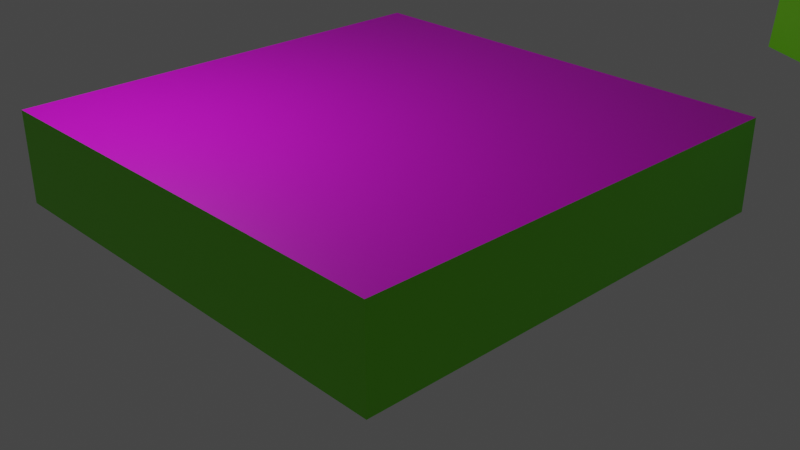 # Source: map.blend  (saved by Blender 2.82.7; exported with 4.5.12 LTS)
import bpy
from mathutils import Matrix  # noqa: F401  (used for matrix-valued properties, if any)

bpy.ops.wm.read_factory_settings(use_empty=True)
scene = bpy.context.scene
scene.name = 'Scene'

# ---- collections
col_collection = bpy.data.collections.new('Collection'); scene.collection.children.link(col_collection)

# ---- images (referenced by path relative to the original .blend; pixels are not part of the script)
import os
ASSET_DIR = os.environ.get("B2B_ASSET_DIR", "")  # directory of the original .blend (textures are referenced by path, not embedded)
HERE = os.path.dirname(os.path.abspath(__file__))  # packed textures are extracted next to this script under _unpacked/

def load_image(name, relpath, width, height, colorspace="sRGB"):
    """Load a texture the original file referenced (path relative to the .blend, or extracted next to this script)."""
    p = next((c for c in (os.path.join(HERE, relpath), os.path.join(ASSET_DIR, relpath)) if relpath and os.path.exists(c)), "")
    if p:
        img = bpy.data.images.load(p, check_existing=True)
        img.name = name
    else:  # same state as the original file: an image datablock whose file is absent (Cycles renders it pink)
        img = bpy.data.images.new(name, width, height)
        img.source = "FILE"
        img.filepath = "//" + (relpath or name)
    img.colorspace_settings.name = colorspace
    return img
img_256x128_png = load_image('256x128.png', '256x128.png', 1024, 1024, 'sRGB')

# ---- materials (node trees are filled in below, after node groups)
mat_material = bpy.data.materials.new('Material')
mat_material.alpha_threshold = 0.0
mat_material.use_transparent_shadow = False
mat_material.preview_render_type = 'FLAT'
mat_material.line_color = (0.0, 0.0, 0.0, 1.0)
mat_material_001 = bpy.data.materials.new('Material.001')
mat_material_001.use_transparent_shadow = False
mat_material_001.preview_render_type = 'FLAT'

# ---- material node trees
mat_material.use_nodes = True; mat_material.node_tree.nodes.clear()
_N = mat_material.node_tree.nodes; _L = mat_material.node_tree.links
n0 = _N.new('ShaderNodeOutputMaterial'); n0.name = 'Material Output'; n0.location = (300, 300)
n1 = _N.new('ShaderNodeBsdfPrincipled'); n1.name = 'Principled BSDF'; n1.location = (10, 300)
n1.distribution = 'GGX'
n1.subsurface_method = 'BURLEY'
n1.inputs[0].default_value = (0.1913, 0.8, 0.0, 1.0)
n1.inputs[2].default_value = 0.4
n1.inputs[3].default_value = 1.45
n1.inputs[27].default_value = (0.0, 0.0, 0.0, 1.0)
n1.inputs[28].default_value = 1.0
_L.new(n1.outputs[0], n0.inputs[0])
n0.is_active_output = True
mat_material_001.use_nodes = True; mat_material_001.node_tree.nodes.clear()
_N = mat_material_001.node_tree.nodes; _L = mat_material_001.node_tree.links
n0 = _N.new('ShaderNodeBsdfPrincipled'); n0.name = 'Principled BSDF'; n0.location = (10, 300)
n0.distribution = 'GGX'
n0.subsurface_method = 'BURLEY'
n0.inputs[3].default_value = 1.45
n0.inputs[27].default_value = (0.0, 0.0, 0.0, 1.0)
n0.inputs[28].default_value = 1.0
n1 = _N.new('ShaderNodeTexImage'); n1.name = 'Image Texture'; n1.location = (-302, 306)
n1.image = img_256x128_png
n2 = _N.new('ShaderNodeOutputMaterial'); n2.name = 'Material Output'; n2.location = (359, 376)
_L.new(n0.outputs[0], n2.inputs[0])
_L.new(n1.outputs[0], n0.inputs[0])
n2.is_active_output = True

# ---- world
world_world = bpy.data.worlds.new('World'); scene.world = world_world
world_world.use_nodes = True; world_world.node_tree.nodes.clear()
_N = world_world.node_tree.nodes; _L = world_world.node_tree.links
n0 = _N.new('ShaderNodeOutputWorld'); n0.name = 'World Output'; n0.location = (300, 300)
n1 = _N.new('ShaderNodeBackground'); n1.name = 'Background'; n1.location = (10, 300)
n1.inputs[0].default_value = (0.05088, 0.05088, 0.05088, 1.0)
_L.new(n1.outputs[0], n0.inputs[0])
n0.is_active_output = True
world_world.color = (0.05088, 0.05088, 0.05088)
world_world.use_sun_shadow = False
world_world.sun_shadow_jitter_overblur = 0.0

# ---- cameras
cam_camera = bpy.data.cameras.new('Camera')
cam_camera.clip_end = 100.0
cam_camera.ortho_scale = 7.314

# ---- lights
light_light = bpy.data.lights.new('Light', 'POINT')
light_light.transmission_factor = 0.0
light_light.energy = 1000.0
light_light.shadow_soft_size = 0.1
light_light.shadow_maximum_resolution = 0.006
light_light.use_absolute_resolution = True

# ---- meshes
me_cube = bpy.data.meshes.new('Cube')
me_cube.from_pydata([(1.0, 1.0, 1.0), (1.0, 1.0, -1.0), (1.0, -1.0, 1.0), (1.0, -1.0, -1.0), (-1.0, 1.0, 1.0), (-1.0, 1.0, -1.0), (-1.0, -1.0, 1.0), (-1.0, -1.0, -1.0)], [], [(0, 4, 6, 2), (3, 2, 6, 7), (7, 6, 4, 5), (5, 1, 3, 7), (1, 0, 2, 3), (5, 4, 0, 1)])
me_cube.polygons.foreach_set('material_index', [1, 0, 0, 0, 0, 0])
_uv = me_cube.uv_layers.new(name='UVMap')
_uv.uv.foreach_set('vector', [0.04179, 0.01276, 0.48, 0.04968, 0.4899, 0.9592, 0.03441, 0.9862, 0.375, 0.75, 0.625, 0.75, 0.625, 1.0, 0.375, 1.0, 0.375, 0.0, 0.625, 0.0, 0.625, 0.25, 0.375, 0.25, 0.125, 0.5, 0.375, 0.5, 0.375, 0.75, 0.125, 0.75, 0.375, 0.5, 0.625, 0.5, 0.625, 0.75, 0.375, 0.75, 0.375, 0.25, 0.625, 0.25, 0.625, 0.5, 0.375, 0.5])
me_cube.materials.append(mat_material)
me_cube.materials.append(mat_material_001)
me_cube.use_remesh_preserve_volume = False
me_cube.use_remesh_preserve_attributes = False
me_cube.use_mirror_vertex_groups = False
me_cube.update()
me_cube_001 = bpy.data.meshes.new('Cube.001')
me_cube_001.from_pydata([(1.0, 1.0, 1.0), (1.0, 1.0, -1.0), (1.0, -1.0, 1.0), (1.0, -1.0, -1.0), (-1.0, 1.0, 1.0), (-1.0, 1.0, -1.0), (-1.0, -1.0, 1.0), (-1.0, -1.0, -1.0)], [], [(0, 4, 6, 2), (3, 2, 6, 7), (7, 6, 4, 5), (5, 1, 3, 7), (1, 0, 2, 3), (5, 4, 0, 1)])
me_cube_001.polygons.foreach_set('material_index', [1, 0, 0, 0, 0, 0])
_uv = me_cube_001.uv_layers.new(name='UVMap')
_uv.uv.foreach_set('vector', [0.5167, 0.9675, 0.528, 0.05214, 0.9648, 0.07328, 0.9658, 0.9592, 0.375, 0.75, 0.625, 0.75, 0.625, 1.0, 0.375, 1.0, 0.375, 0.0, 0.625, 0.0, 0.625, 0.25, 0.375, 0.25, 0.125, 0.5, 0.375, 0.5, 0.375, 0.75, 0.125, 0.75, 0.375, 0.5, 0.625, 0.5, 0.625, 0.75, 0.375, 0.75, 0.375, 0.25, 0.625, 0.25, 0.625, 0.5, 0.375, 0.5])
me_cube_001.materials.append(mat_material)
me_cube_001.materials.append(mat_material_001)
me_cube_001.use_remesh_preserve_volume = False
me_cube_001.use_remesh_preserve_attributes = False
me_cube_001.use_mirror_vertex_groups = False
me_cube_001.update()

# ---- objects
ob_cube = bpy.data.objects.new('Cube', me_cube)
ob_light = bpy.data.objects.new('Light', light_light)
ob_camera = bpy.data.objects.new('Camera', cam_camera)
ob_cube_001 = bpy.data.objects.new('Cube.001', me_cube_001)

# ---- transforms, parenting, visibility, modifiers, constraints
ob_cube.location = (6.77, 5.724, -1.936)
ob_cube.rotation_euler = (0.0, -0.0, 3.142)
ob_cube.scale = (5.0, 5.0, 1.0)
ob_cube.lock_rotations_4d = False
ob_cube.empty_display_type = 'ARROWS'
ob_cube.lineart.crease_threshold = 0.0
ob_light.location = (4.076, 1.005, 5.904)
ob_light.rotation_euler = (0.6503, 0.05522, 1.866)
ob_light.lock_rotations_4d = False
ob_light.empty_display_type = 'ARROWS'
ob_light.color = (0.0, 0.0, 0.0, 0.0)
ob_light.lineart.crease_threshold = 0.0
ob_camera.location = (21.58, -7.859, 6.67)
ob_camera.rotation_euler = (1.109, 0.0, 0.8149)
ob_camera.lock_rotations_4d = False
ob_camera.empty_display_type = 'ARROWS'
ob_camera.color = (0.0, 0.0, 0.0, 0.0)
ob_camera.display_type = 'WIRE'
ob_camera.lineart.crease_threshold = 0.0
ob_cube_001.location = (17.36, 15.45, 0.3931)
ob_cube_001.rotation_euler = (-0.04623, 0.05995, -0.3362)
ob_cube_001.scale = (5.0, 5.0, 1.0)
ob_cube_001.lock_rotations_4d = False
ob_cube_001.empty_display_type = 'ARROWS'
ob_cube_001.lineart.crease_threshold = 0.0

# ---- collection membership
col_collection.objects.link(ob_cube)
col_collection.objects.link(ob_light)
col_collection.objects.link(ob_camera)
col_collection.objects.link(ob_cube_001)

# ---- scene / render settings (as saved in the file)
scene.camera = ob_camera
scene.frame_start = 1; scene.frame_end = 250; scene.frame_set(1)
scene.render.engine = 'BLENDER_EEVEE_NEXT'
scene.cycles.use_denoising = False
scene.cycles.samples = 128
scene.cycles.sampling_pattern = 'TABULATED_SOBOL'
scene.cycles.use_adaptive_sampling = False
scene.cycles.use_light_tree = False
scene.view_settings.view_transform = 'Filmic'
bpy.context.view_layer.update()
